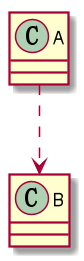

The diagram above was rendered by PlantUML. Its source (embedded in the PNG):
@startuml
Class A
Class B

A ..> B

@enduml